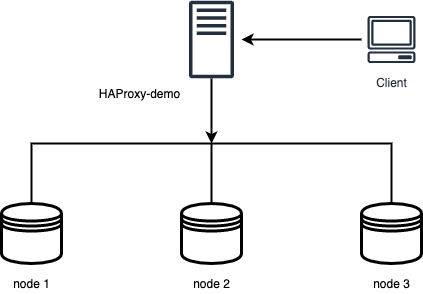

The diagram above was exported from draw.io. Its source (the exported page's mxGraphModel, read from the mxfile embedded in the PNG):
<mxGraphModel dx="1135" dy="651" grid="1" gridSize="10" guides="1" tooltips="1" connect="1" arrows="1" fold="1" page="1" pageScale="1" pageWidth="827" pageHeight="1169" math="0" shadow="0">
  <root>
    <mxCell id="0" />
    <mxCell id="1" parent="0" />
    <mxCell id="foS0QPDrP-YLFeGNqU5H-3" value="Client" style="outlineConnect=0;fontColor=#232F3E;gradientColor=none;strokeColor=#232F3E;fillColor=#ffffff;dashed=0;verticalLabelPosition=bottom;verticalAlign=top;align=center;html=1;fontSize=12;fontStyle=0;aspect=fixed;shape=mxgraph.aws4.resourceIcon;resIcon=mxgraph.aws4.client;" vertex="1" parent="1">
      <mxGeometry x="570" y="106" width="60" height="60" as="geometry" />
    </mxCell>
    <mxCell id="foS0QPDrP-YLFeGNqU5H-4" value="" style="outlineConnect=0;fontColor=#232F3E;gradientColor=none;fillColor=#232F3E;strokeColor=none;dashed=0;verticalLabelPosition=bottom;verticalAlign=top;align=center;html=1;fontSize=12;fontStyle=0;aspect=fixed;pointerEvents=1;shape=mxgraph.aws4.traditional_server;" vertex="1" parent="1">
      <mxGeometry x="397.5" y="97" width="45" height="78" as="geometry" />
    </mxCell>
    <mxCell id="foS0QPDrP-YLFeGNqU5H-5" value="" style="shape=datastore;whiteSpace=wrap;html=1;strokeWidth=3;" vertex="1" parent="1">
      <mxGeometry x="210" y="300" width="60" height="60" as="geometry" />
    </mxCell>
    <mxCell id="foS0QPDrP-YLFeGNqU5H-7" value="" style="shape=datastore;whiteSpace=wrap;html=1;strokeWidth=3;" vertex="1" parent="1">
      <mxGeometry x="390" y="300" width="60" height="60" as="geometry" />
    </mxCell>
    <mxCell id="foS0QPDrP-YLFeGNqU5H-8" value="" style="shape=datastore;whiteSpace=wrap;html=1;strokeWidth=3;" vertex="1" parent="1">
      <mxGeometry x="570" y="300" width="60" height="60" as="geometry" />
    </mxCell>
    <mxCell id="foS0QPDrP-YLFeGNqU5H-9" value="" style="endArrow=classic;html=1;strokeWidth=2;" edge="1" parent="1">
      <mxGeometry width="50" height="50" relative="1" as="geometry">
        <mxPoint x="570" y="136" as="sourcePoint" />
        <mxPoint x="450" y="136" as="targetPoint" />
      </mxGeometry>
    </mxCell>
    <mxCell id="foS0QPDrP-YLFeGNqU5H-11" value="" style="shape=partialRectangle;whiteSpace=wrap;html=1;bottom=1;right=1;left=1;top=0;fillColor=none;routingCenterX=-0.5;rotation=-180;strokeWidth=2;" vertex="1" parent="1">
      <mxGeometry x="240" y="240" width="360" height="60" as="geometry" />
    </mxCell>
    <mxCell id="foS0QPDrP-YLFeGNqU5H-12" value="" style="endArrow=classic;html=1;strokeWidth=2;" edge="1" parent="1">
      <mxGeometry width="50" height="50" relative="1" as="geometry">
        <mxPoint x="420" y="175" as="sourcePoint" />
        <mxPoint x="420" y="240" as="targetPoint" />
      </mxGeometry>
    </mxCell>
    <mxCell id="foS0QPDrP-YLFeGNqU5H-13" value="" style="endArrow=none;html=1;strokeWidth=2;" edge="1" parent="1">
      <mxGeometry width="50" height="50" relative="1" as="geometry">
        <mxPoint x="420" y="240" as="sourcePoint" />
        <mxPoint x="420" y="300" as="targetPoint" />
      </mxGeometry>
    </mxCell>
    <mxCell id="foS0QPDrP-YLFeGNqU5H-14" value="HAProxy-demo" style="text;html=1;resizable=0;autosize=1;align=center;verticalAlign=middle;points=[];fillColor=none;strokeColor=none;rounded=0;" vertex="1" parent="1">
      <mxGeometry x="297.5" y="180" width="100" height="20" as="geometry" />
    </mxCell>
    <mxCell id="foS0QPDrP-YLFeGNqU5H-16" value="node 1" style="text;html=1;resizable=0;autosize=1;align=center;verticalAlign=middle;points=[];fillColor=none;strokeColor=none;rounded=0;" vertex="1" parent="1">
      <mxGeometry x="215" y="370" width="50" height="20" as="geometry" />
    </mxCell>
    <mxCell id="foS0QPDrP-YLFeGNqU5H-17" value="node 2" style="text;html=1;resizable=0;autosize=1;align=center;verticalAlign=middle;points=[];fillColor=none;strokeColor=none;rounded=0;" vertex="1" parent="1">
      <mxGeometry x="395" y="370" width="50" height="20" as="geometry" />
    </mxCell>
    <mxCell id="foS0QPDrP-YLFeGNqU5H-18" value="node 3" style="text;html=1;resizable=0;autosize=1;align=center;verticalAlign=middle;points=[];fillColor=none;strokeColor=none;rounded=0;" vertex="1" parent="1">
      <mxGeometry x="575" y="370" width="50" height="20" as="geometry" />
    </mxCell>
  </root>
</mxGraphModel>